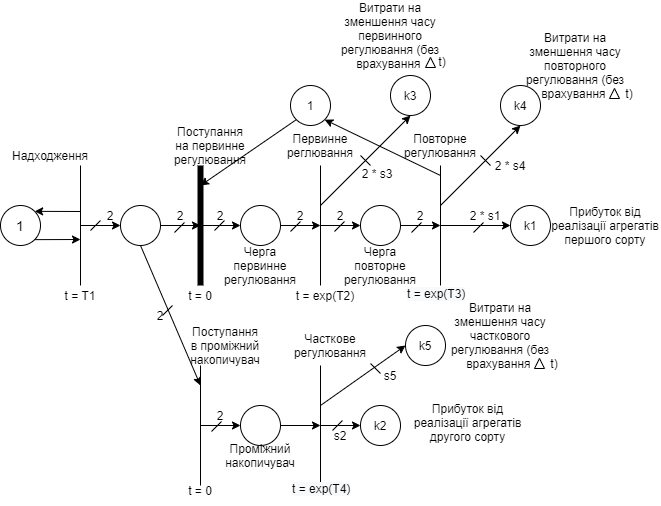

The diagram above was exported from draw.io. Its source (the exported page's mxGraphModel, read from the mxfile embedded in the PNG):
<mxGraphModel dx="806" dy="522" grid="1" gridSize="10" guides="1" tooltips="1" connect="1" arrows="1" fold="1" page="1" pageScale="1" pageWidth="1100" pageHeight="850" background="#ffffff" math="0" shadow="0">
  <root>
    <mxCell id="0" />
    <mxCell id="1" parent="0" />
    <mxCell id="HSTUMR3-KWOJK0Nrc0YX-4" value="&lt;font style=&quot;font-size: 14px&quot;&gt;1&lt;/font&gt;" style="ellipse;whiteSpace=wrap;html=1;aspect=fixed;" parent="1" vertex="1">
      <mxGeometry x="40" y="240" width="40" height="40" as="geometry" />
    </mxCell>
    <mxCell id="HSTUMR3-KWOJK0Nrc0YX-5" value="" style="endArrow=none;html=1;" parent="1" edge="1">
      <mxGeometry width="50" height="50" relative="1" as="geometry">
        <mxPoint x="120" y="200" as="sourcePoint" />
        <mxPoint x="120" y="320" as="targetPoint" />
      </mxGeometry>
    </mxCell>
    <mxCell id="HSTUMR3-KWOJK0Nrc0YX-6" value="" style="endArrow=classic;html=1;exitX=1;exitY=1;exitDx=0;exitDy=0;" parent="1" source="HSTUMR3-KWOJK0Nrc0YX-4" edge="1">
      <mxGeometry width="50" height="50" relative="1" as="geometry">
        <mxPoint x="380" y="260" as="sourcePoint" />
        <mxPoint x="120" y="274" as="targetPoint" />
      </mxGeometry>
    </mxCell>
    <mxCell id="HSTUMR3-KWOJK0Nrc0YX-7" value="" style="endArrow=classic;html=1;entryX=1;entryY=0;entryDx=0;entryDy=0;" parent="1" target="HSTUMR3-KWOJK0Nrc0YX-4" edge="1">
      <mxGeometry width="50" height="50" relative="1" as="geometry">
        <mxPoint x="120" y="246" as="sourcePoint" />
        <mxPoint x="430" y="210" as="targetPoint" />
      </mxGeometry>
    </mxCell>
    <mxCell id="HSTUMR3-KWOJK0Nrc0YX-10" value="" style="endArrow=classic;html=1;" parent="1" edge="1">
      <mxGeometry width="50" height="50" relative="1" as="geometry">
        <mxPoint x="120" y="260" as="sourcePoint" />
        <mxPoint x="160" y="260" as="targetPoint" />
      </mxGeometry>
    </mxCell>
    <mxCell id="HSTUMR3-KWOJK0Nrc0YX-11" value="" style="ellipse;whiteSpace=wrap;html=1;aspect=fixed;" parent="1" vertex="1">
      <mxGeometry x="160" y="240" width="40" height="40" as="geometry" />
    </mxCell>
    <mxCell id="HSTUMR3-KWOJK0Nrc0YX-12" value="" style="endArrow=classic;html=1;exitX=1;exitY=0.5;exitDx=0;exitDy=0;" parent="1" source="HSTUMR3-KWOJK0Nrc0YX-11" edge="1">
      <mxGeometry width="50" height="50" relative="1" as="geometry">
        <mxPoint x="380" y="260" as="sourcePoint" />
        <mxPoint x="240" y="260" as="targetPoint" />
      </mxGeometry>
    </mxCell>
    <mxCell id="HSTUMR3-KWOJK0Nrc0YX-13" value="" style="endArrow=none;html=1;strokeWidth=6;" parent="1" edge="1">
      <mxGeometry width="50" height="50" relative="1" as="geometry">
        <mxPoint x="240" y="320" as="sourcePoint" />
        <mxPoint x="240" y="200" as="targetPoint" />
      </mxGeometry>
    </mxCell>
    <mxCell id="HSTUMR3-KWOJK0Nrc0YX-14" value="" style="endArrow=classic;html=1;" parent="1" edge="1">
      <mxGeometry width="50" height="50" relative="1" as="geometry">
        <mxPoint x="240" y="260" as="sourcePoint" />
        <mxPoint x="280" y="260" as="targetPoint" />
      </mxGeometry>
    </mxCell>
    <mxCell id="HSTUMR3-KWOJK0Nrc0YX-16" value="" style="ellipse;whiteSpace=wrap;html=1;aspect=fixed;" parent="1" vertex="1">
      <mxGeometry x="280" y="240" width="40" height="40" as="geometry" />
    </mxCell>
    <mxCell id="HSTUMR3-KWOJK0Nrc0YX-17" value="" style="endArrow=none;html=1;" parent="1" edge="1">
      <mxGeometry width="50" height="50" relative="1" as="geometry">
        <mxPoint x="360" y="320" as="sourcePoint" />
        <mxPoint x="360" y="200" as="targetPoint" />
      </mxGeometry>
    </mxCell>
    <mxCell id="HSTUMR3-KWOJK0Nrc0YX-18" value="" style="endArrow=classic;html=1;exitX=1;exitY=0.5;exitDx=0;exitDy=0;" parent="1" source="HSTUMR3-KWOJK0Nrc0YX-16" edge="1">
      <mxGeometry width="50" height="50" relative="1" as="geometry">
        <mxPoint x="380" y="260" as="sourcePoint" />
        <mxPoint x="360" y="260" as="targetPoint" />
      </mxGeometry>
    </mxCell>
    <mxCell id="HSTUMR3-KWOJK0Nrc0YX-19" value="1" style="ellipse;whiteSpace=wrap;html=1;aspect=fixed;" parent="1" vertex="1">
      <mxGeometry x="330" y="120" width="40" height="40" as="geometry" />
    </mxCell>
    <mxCell id="HSTUMR3-KWOJK0Nrc0YX-20" value="" style="endArrow=classic;html=1;entryX=1;entryY=1;entryDx=0;entryDy=0;" parent="1" target="HSTUMR3-KWOJK0Nrc0YX-19" edge="1">
      <mxGeometry width="50" height="50" relative="1" as="geometry">
        <mxPoint x="480" y="210" as="sourcePoint" />
        <mxPoint x="430" y="210" as="targetPoint" />
      </mxGeometry>
    </mxCell>
    <mxCell id="HSTUMR3-KWOJK0Nrc0YX-21" value="" style="endArrow=classic;html=1;exitX=0;exitY=1;exitDx=0;exitDy=0;" parent="1" source="HSTUMR3-KWOJK0Nrc0YX-19" edge="1">
      <mxGeometry width="50" height="50" relative="1" as="geometry">
        <mxPoint x="380" y="260" as="sourcePoint" />
        <mxPoint x="240" y="220" as="targetPoint" />
      </mxGeometry>
    </mxCell>
    <mxCell id="HSTUMR3-KWOJK0Nrc0YX-22" value="" style="endArrow=classic;html=1;" parent="1" edge="1">
      <mxGeometry width="50" height="50" relative="1" as="geometry">
        <mxPoint x="360" y="260" as="sourcePoint" />
        <mxPoint x="400" y="260" as="targetPoint" />
      </mxGeometry>
    </mxCell>
    <mxCell id="HSTUMR3-KWOJK0Nrc0YX-23" value="" style="ellipse;whiteSpace=wrap;html=1;aspect=fixed;" parent="1" vertex="1">
      <mxGeometry x="400" y="240" width="40" height="40" as="geometry" />
    </mxCell>
    <mxCell id="HSTUMR3-KWOJK0Nrc0YX-24" value="" style="endArrow=none;html=1;" parent="1" edge="1">
      <mxGeometry width="50" height="50" relative="1" as="geometry">
        <mxPoint x="480" y="200" as="sourcePoint" />
        <mxPoint x="480" y="320" as="targetPoint" />
      </mxGeometry>
    </mxCell>
    <mxCell id="HSTUMR3-KWOJK0Nrc0YX-25" value="" style="endArrow=classic;html=1;exitX=1;exitY=0.5;exitDx=0;exitDy=0;" parent="1" source="HSTUMR3-KWOJK0Nrc0YX-23" edge="1">
      <mxGeometry width="50" height="50" relative="1" as="geometry">
        <mxPoint x="380" y="380" as="sourcePoint" />
        <mxPoint x="480" y="260" as="targetPoint" />
      </mxGeometry>
    </mxCell>
    <mxCell id="HSTUMR3-KWOJK0Nrc0YX-26" value="k1" style="ellipse;whiteSpace=wrap;html=1;aspect=fixed;" parent="1" vertex="1">
      <mxGeometry x="550" y="240" width="40" height="40" as="geometry" />
    </mxCell>
    <mxCell id="HSTUMR3-KWOJK0Nrc0YX-27" value="" style="endArrow=classic;html=1;entryX=0;entryY=0.5;entryDx=0;entryDy=0;" parent="1" target="HSTUMR3-KWOJK0Nrc0YX-26" edge="1">
      <mxGeometry width="50" height="50" relative="1" as="geometry">
        <mxPoint x="480" y="260" as="sourcePoint" />
        <mxPoint x="430" y="330" as="targetPoint" />
      </mxGeometry>
    </mxCell>
    <mxCell id="HSTUMR3-KWOJK0Nrc0YX-28" value="" style="endArrow=none;html=1;" parent="1" edge="1">
      <mxGeometry width="50" height="50" relative="1" as="geometry">
        <mxPoint x="240" y="520" as="sourcePoint" />
        <mxPoint x="240" y="400" as="targetPoint" />
      </mxGeometry>
    </mxCell>
    <mxCell id="HSTUMR3-KWOJK0Nrc0YX-29" value="" style="ellipse;whiteSpace=wrap;html=1;aspect=fixed;" parent="1" vertex="1">
      <mxGeometry x="280" y="440" width="40" height="40" as="geometry" />
    </mxCell>
    <mxCell id="HSTUMR3-KWOJK0Nrc0YX-30" value="" style="endArrow=classic;html=1;entryX=0;entryY=0.5;entryDx=0;entryDy=0;" parent="1" target="HSTUMR3-KWOJK0Nrc0YX-29" edge="1">
      <mxGeometry width="50" height="50" relative="1" as="geometry">
        <mxPoint x="240" y="460" as="sourcePoint" />
        <mxPoint x="430" y="370" as="targetPoint" />
      </mxGeometry>
    </mxCell>
    <mxCell id="HSTUMR3-KWOJK0Nrc0YX-31" value="" style="endArrow=classic;html=1;exitX=1;exitY=0.5;exitDx=0;exitDy=0;" parent="1" source="HSTUMR3-KWOJK0Nrc0YX-29" edge="1">
      <mxGeometry width="50" height="50" relative="1" as="geometry">
        <mxPoint x="380" y="420" as="sourcePoint" />
        <mxPoint x="360" y="460" as="targetPoint" />
      </mxGeometry>
    </mxCell>
    <mxCell id="HSTUMR3-KWOJK0Nrc0YX-32" value="" style="endArrow=none;html=1;" parent="1" edge="1">
      <mxGeometry width="50" height="50" relative="1" as="geometry">
        <mxPoint x="360" y="520" as="sourcePoint" />
        <mxPoint x="360" y="400" as="targetPoint" />
      </mxGeometry>
    </mxCell>
    <mxCell id="HSTUMR3-KWOJK0Nrc0YX-33" value="" style="endArrow=classic;html=1;" parent="1" edge="1">
      <mxGeometry width="50" height="50" relative="1" as="geometry">
        <mxPoint x="360" y="460" as="sourcePoint" />
        <mxPoint x="400" y="460" as="targetPoint" />
      </mxGeometry>
    </mxCell>
    <mxCell id="HSTUMR3-KWOJK0Nrc0YX-35" value="k2" style="ellipse;whiteSpace=wrap;html=1;aspect=fixed;" parent="1" vertex="1">
      <mxGeometry x="400" y="440" width="40" height="40" as="geometry" />
    </mxCell>
    <mxCell id="HSTUMR3-KWOJK0Nrc0YX-36" value="" style="endArrow=none;html=1;" parent="1" edge="1">
      <mxGeometry width="50" height="50" relative="1" as="geometry">
        <mxPoint x="130" y="265" as="sourcePoint" />
        <mxPoint x="140" y="255" as="targetPoint" />
      </mxGeometry>
    </mxCell>
    <mxCell id="HSTUMR3-KWOJK0Nrc0YX-37" value="" style="endArrow=none;html=1;" parent="1" edge="1">
      <mxGeometry width="50" height="50" relative="1" as="geometry">
        <mxPoint x="214" y="267" as="sourcePoint" />
        <mxPoint x="224" y="257" as="targetPoint" />
      </mxGeometry>
    </mxCell>
    <mxCell id="HSTUMR3-KWOJK0Nrc0YX-38" value="" style="endArrow=none;html=1;" parent="1" edge="1">
      <mxGeometry width="50" height="50" relative="1" as="geometry">
        <mxPoint x="254" y="265" as="sourcePoint" />
        <mxPoint x="264" y="255" as="targetPoint" />
      </mxGeometry>
    </mxCell>
    <mxCell id="HSTUMR3-KWOJK0Nrc0YX-39" value="" style="endArrow=none;html=1;" parent="1" edge="1">
      <mxGeometry width="50" height="50" relative="1" as="geometry">
        <mxPoint x="330" y="266" as="sourcePoint" />
        <mxPoint x="340" y="256" as="targetPoint" />
      </mxGeometry>
    </mxCell>
    <mxCell id="HSTUMR3-KWOJK0Nrc0YX-40" value="" style="endArrow=none;html=1;" parent="1" edge="1">
      <mxGeometry width="50" height="50" relative="1" as="geometry">
        <mxPoint x="374" y="266" as="sourcePoint" />
        <mxPoint x="384" y="256" as="targetPoint" />
      </mxGeometry>
    </mxCell>
    <mxCell id="HSTUMR3-KWOJK0Nrc0YX-41" value="" style="endArrow=none;html=1;" parent="1" edge="1">
      <mxGeometry width="50" height="50" relative="1" as="geometry">
        <mxPoint x="451" y="267" as="sourcePoint" />
        <mxPoint x="461" y="257" as="targetPoint" />
      </mxGeometry>
    </mxCell>
    <mxCell id="HSTUMR3-KWOJK0Nrc0YX-42" value="" style="endArrow=none;html=1;" parent="1" edge="1">
      <mxGeometry width="50" height="50" relative="1" as="geometry">
        <mxPoint x="513" y="267" as="sourcePoint" />
        <mxPoint x="523" y="257" as="targetPoint" />
      </mxGeometry>
    </mxCell>
    <mxCell id="HSTUMR3-KWOJK0Nrc0YX-43" value="" style="endArrow=classic;html=1;exitX=0.5;exitY=1;exitDx=0;exitDy=0;" parent="1" source="HSTUMR3-KWOJK0Nrc0YX-11" edge="1">
      <mxGeometry width="50" height="50" relative="1" as="geometry">
        <mxPoint x="380" y="380" as="sourcePoint" />
        <mxPoint x="240" y="420" as="targetPoint" />
      </mxGeometry>
    </mxCell>
    <mxCell id="HSTUMR3-KWOJK0Nrc0YX-44" value="" style="endArrow=none;html=1;" parent="1" edge="1">
      <mxGeometry width="50" height="50" relative="1" as="geometry">
        <mxPoint x="202" y="350" as="sourcePoint" />
        <mxPoint x="212" y="340" as="targetPoint" />
      </mxGeometry>
    </mxCell>
    <mxCell id="HSTUMR3-KWOJK0Nrc0YX-45" value="" style="endArrow=none;html=1;" parent="1" edge="1">
      <mxGeometry width="50" height="50" relative="1" as="geometry">
        <mxPoint x="251" y="466" as="sourcePoint" />
        <mxPoint x="261" y="456" as="targetPoint" />
      </mxGeometry>
    </mxCell>
    <mxCell id="HSTUMR3-KWOJK0Nrc0YX-48" value="2" style="text;html=1;strokeColor=none;fillColor=none;align=center;verticalAlign=middle;whiteSpace=wrap;rounded=0;" parent="1" vertex="1">
      <mxGeometry x="130" y="240" width="40" height="20" as="geometry" />
    </mxCell>
    <mxCell id="HSTUMR3-KWOJK0Nrc0YX-50" value="2" style="text;html=1;strokeColor=none;fillColor=none;align=center;verticalAlign=middle;whiteSpace=wrap;rounded=0;" parent="1" vertex="1">
      <mxGeometry x="200" y="240" width="40" height="20" as="geometry" />
    </mxCell>
    <mxCell id="HSTUMR3-KWOJK0Nrc0YX-51" value="2" style="text;html=1;strokeColor=none;fillColor=none;align=center;verticalAlign=middle;whiteSpace=wrap;rounded=0;" parent="1" vertex="1">
      <mxGeometry x="240" y="240" width="40" height="20" as="geometry" />
    </mxCell>
    <mxCell id="HSTUMR3-KWOJK0Nrc0YX-52" value="2" style="text;html=1;strokeColor=none;fillColor=none;align=center;verticalAlign=middle;whiteSpace=wrap;rounded=0;" parent="1" vertex="1">
      <mxGeometry x="320" y="240" width="40" height="20" as="geometry" />
    </mxCell>
    <mxCell id="HSTUMR3-KWOJK0Nrc0YX-53" value="2" style="text;html=1;strokeColor=none;fillColor=none;align=center;verticalAlign=middle;whiteSpace=wrap;rounded=0;" parent="1" vertex="1">
      <mxGeometry x="360" y="240" width="40" height="20" as="geometry" />
    </mxCell>
    <mxCell id="HSTUMR3-KWOJK0Nrc0YX-54" value="2" style="text;html=1;strokeColor=none;fillColor=none;align=center;verticalAlign=middle;whiteSpace=wrap;rounded=0;" parent="1" vertex="1">
      <mxGeometry x="440" y="240" width="40" height="20" as="geometry" />
    </mxCell>
    <mxCell id="HSTUMR3-KWOJK0Nrc0YX-55" value="2 * s1" style="text;html=1;strokeColor=none;fillColor=none;align=center;verticalAlign=middle;whiteSpace=wrap;rounded=0;" parent="1" vertex="1">
      <mxGeometry x="480" y="240" width="90" height="20" as="geometry" />
    </mxCell>
    <mxCell id="HSTUMR3-KWOJK0Nrc0YX-56" value="Прибуток від реалізації агрегатів першого сорту" style="text;html=1;strokeColor=none;fillColor=none;align=center;verticalAlign=middle;whiteSpace=wrap;rounded=0;" parent="1" vertex="1">
      <mxGeometry x="590" y="250" width="110" height="20" as="geometry" />
    </mxCell>
    <mxCell id="HSTUMR3-KWOJK0Nrc0YX-59" value="&lt;span&gt;Прибуток від реалізації агрегатів другого сорту&lt;/span&gt;" style="text;whiteSpace=wrap;html=1;align=center;" parent="1" vertex="1">
      <mxGeometry x="445" y="430" width="125" height="30" as="geometry" />
    </mxCell>
    <mxCell id="HSTUMR3-KWOJK0Nrc0YX-60" value="Поступання на первинне регулювання" style="text;html=1;strokeColor=none;fillColor=none;align=center;verticalAlign=middle;whiteSpace=wrap;rounded=0;" parent="1" vertex="1">
      <mxGeometry x="230" y="170" width="40" height="20" as="geometry" />
    </mxCell>
    <mxCell id="HSTUMR3-KWOJK0Nrc0YX-62" value="Надходження" style="text;html=1;strokeColor=none;fillColor=none;align=center;verticalAlign=middle;whiteSpace=wrap;rounded=0;" parent="1" vertex="1">
      <mxGeometry x="70" y="180" width="40" height="20" as="geometry" />
    </mxCell>
    <mxCell id="HSTUMR3-KWOJK0Nrc0YX-63" value="Первинне реглювання" style="text;html=1;strokeColor=none;fillColor=none;align=center;verticalAlign=middle;whiteSpace=wrap;rounded=0;" parent="1" vertex="1">
      <mxGeometry x="340" y="170" width="40" height="20" as="geometry" />
    </mxCell>
    <mxCell id="HSTUMR3-KWOJK0Nrc0YX-64" style="edgeStyle=orthogonalEdgeStyle;rounded=0;orthogonalLoop=1;jettySize=auto;html=1;exitX=0.5;exitY=1;exitDx=0;exitDy=0;" parent="1" source="HSTUMR3-KWOJK0Nrc0YX-63" target="HSTUMR3-KWOJK0Nrc0YX-63" edge="1">
      <mxGeometry relative="1" as="geometry" />
    </mxCell>
    <mxCell id="HSTUMR3-KWOJK0Nrc0YX-65" value="Повторне регулювання" style="text;html=1;strokeColor=none;fillColor=none;align=center;verticalAlign=middle;whiteSpace=wrap;rounded=0;" parent="1" vertex="1">
      <mxGeometry x="460" y="170" width="40" height="20" as="geometry" />
    </mxCell>
    <mxCell id="HSTUMR3-KWOJK0Nrc0YX-66" value="Поступання в проміжний накопичувач" style="text;html=1;strokeColor=none;fillColor=none;align=center;verticalAlign=middle;whiteSpace=wrap;rounded=0;" parent="1" vertex="1">
      <mxGeometry x="240" y="370" width="50" height="20" as="geometry" />
    </mxCell>
    <mxCell id="HSTUMR3-KWOJK0Nrc0YX-67" value="Проміжний накопичувач" style="text;html=1;strokeColor=none;fillColor=none;align=center;verticalAlign=middle;whiteSpace=wrap;rounded=0;" parent="1" vertex="1">
      <mxGeometry x="280" y="480" width="40" height="20" as="geometry" />
    </mxCell>
    <mxCell id="HSTUMR3-KWOJK0Nrc0YX-70" value="Часткове регулювання" style="text;html=1;strokeColor=none;fillColor=none;align=center;verticalAlign=middle;whiteSpace=wrap;rounded=0;" parent="1" vertex="1">
      <mxGeometry x="350" y="370" width="40" height="20" as="geometry" />
    </mxCell>
    <mxCell id="HSTUMR3-KWOJK0Nrc0YX-71" value="2" style="text;html=1;strokeColor=none;fillColor=none;align=center;verticalAlign=middle;whiteSpace=wrap;rounded=0;" parent="1" vertex="1">
      <mxGeometry x="180" y="340" width="40" height="20" as="geometry" />
    </mxCell>
    <mxCell id="HSTUMR3-KWOJK0Nrc0YX-72" value="2" style="text;html=1;strokeColor=none;fillColor=none;align=center;verticalAlign=middle;whiteSpace=wrap;rounded=0;" parent="1" vertex="1">
      <mxGeometry x="240" y="440" width="40" height="20" as="geometry" />
    </mxCell>
    <mxCell id="HSTUMR3-KWOJK0Nrc0YX-73" value="t = T1" style="text;html=1;strokeColor=none;fillColor=none;align=center;verticalAlign=middle;whiteSpace=wrap;rounded=0;" parent="1" vertex="1">
      <mxGeometry x="100" y="320" width="40" height="20" as="geometry" />
    </mxCell>
    <mxCell id="HSTUMR3-KWOJK0Nrc0YX-74" value="t = 0" style="text;html=1;strokeColor=none;fillColor=none;align=center;verticalAlign=middle;whiteSpace=wrap;rounded=0;" parent="1" vertex="1">
      <mxGeometry x="220" y="320" width="40" height="20" as="geometry" />
    </mxCell>
    <mxCell id="HSTUMR3-KWOJK0Nrc0YX-75" value="t = exp(T2)" style="text;html=1;strokeColor=none;fillColor=none;align=center;verticalAlign=middle;whiteSpace=wrap;rounded=0;" parent="1" vertex="1">
      <mxGeometry x="330" y="320" width="70" height="20" as="geometry" />
    </mxCell>
    <mxCell id="HSTUMR3-KWOJK0Nrc0YX-76" value="&lt;span style=&quot;color: rgb(0 , 0 , 0) ; font-family: &amp;#34;helvetica&amp;#34; ; font-size: 12px ; font-style: normal ; font-weight: 400 ; letter-spacing: normal ; text-align: center ; text-indent: 0px ; text-transform: none ; word-spacing: 0px ; background-color: rgb(248 , 249 , 250) ; display: inline ; float: none&quot;&gt;t = exp(T3)&lt;/span&gt;" style="text;whiteSpace=wrap;html=1;" parent="1" vertex="1">
      <mxGeometry x="445" y="315" width="80" height="30" as="geometry" />
    </mxCell>
    <mxCell id="HSTUMR3-KWOJK0Nrc0YX-77" value="t = 0" style="text;html=1;strokeColor=none;fillColor=none;align=center;verticalAlign=middle;whiteSpace=wrap;rounded=0;" parent="1" vertex="1">
      <mxGeometry x="220" y="515" width="40" height="20" as="geometry" />
    </mxCell>
    <mxCell id="HSTUMR3-KWOJK0Nrc0YX-78" value="&lt;span style=&quot;color: rgb(0 , 0 , 0) ; font-family: &amp;#34;helvetica&amp;#34; ; font-size: 12px ; font-style: normal ; font-weight: 400 ; letter-spacing: normal ; text-align: center ; text-indent: 0px ; text-transform: none ; word-spacing: 0px ; background-color: rgb(248 , 249 , 250) ; display: inline ; float: none&quot;&gt;t = exp(T4)&lt;/span&gt;" style="text;whiteSpace=wrap;html=1;" parent="1" vertex="1">
      <mxGeometry x="330" y="510" width="80" height="30" as="geometry" />
    </mxCell>
    <mxCell id="EV7NXIi_gS0FrfHT9diy-2" value="k4" style="ellipse;whiteSpace=wrap;html=1;aspect=fixed;" vertex="1" parent="1">
      <mxGeometry x="540" y="120" width="40" height="40" as="geometry" />
    </mxCell>
    <mxCell id="EV7NXIi_gS0FrfHT9diy-4" value="" style="endArrow=classic;html=1;entryX=0.5;entryY=1;entryDx=0;entryDy=0;exitX=0;exitY=0;exitDx=0;exitDy=0;exitPerimeter=0;" edge="1" parent="1" source="HSTUMR3-KWOJK0Nrc0YX-55" target="EV7NXIi_gS0FrfHT9diy-2">
      <mxGeometry width="50" height="50" relative="1" as="geometry">
        <mxPoint x="390" y="300" as="sourcePoint" />
        <mxPoint x="440" y="250" as="targetPoint" />
      </mxGeometry>
    </mxCell>
    <mxCell id="EV7NXIi_gS0FrfHT9diy-5" value="k5" style="ellipse;whiteSpace=wrap;html=1;aspect=fixed;" vertex="1" parent="1">
      <mxGeometry x="445" y="360" width="40" height="40" as="geometry" />
    </mxCell>
    <mxCell id="EV7NXIi_gS0FrfHT9diy-6" value="" style="endArrow=classic;html=1;entryX=0;entryY=0.5;entryDx=0;entryDy=0;" edge="1" parent="1" target="EV7NXIi_gS0FrfHT9diy-5">
      <mxGeometry width="50" height="50" relative="1" as="geometry">
        <mxPoint x="360" y="440" as="sourcePoint" />
        <mxPoint x="440" y="320" as="targetPoint" />
      </mxGeometry>
    </mxCell>
    <mxCell id="EV7NXIi_gS0FrfHT9diy-8" value="" style="endArrow=none;html=1;" edge="1" parent="1">
      <mxGeometry width="50" height="50" relative="1" as="geometry">
        <mxPoint x="520" y="190" as="sourcePoint" />
        <mxPoint x="530" y="200" as="targetPoint" />
      </mxGeometry>
    </mxCell>
    <mxCell id="EV7NXIi_gS0FrfHT9diy-9" value="" style="endArrow=none;html=1;" edge="1" parent="1">
      <mxGeometry width="50" height="50" relative="1" as="geometry">
        <mxPoint x="410" y="398" as="sourcePoint" />
        <mxPoint x="420" y="408" as="targetPoint" />
      </mxGeometry>
    </mxCell>
    <mxCell id="EV7NXIi_gS0FrfHT9diy-10" value="" style="endArrow=none;html=1;" edge="1" parent="1">
      <mxGeometry width="50" height="50" relative="1" as="geometry">
        <mxPoint x="372" y="465" as="sourcePoint" />
        <mxPoint x="382" y="455" as="targetPoint" />
      </mxGeometry>
    </mxCell>
    <mxCell id="EV7NXIi_gS0FrfHT9diy-12" value="2 * s4" style="text;html=1;strokeColor=none;fillColor=none;align=center;verticalAlign=middle;whiteSpace=wrap;rounded=0;" vertex="1" parent="1">
      <mxGeometry x="530" y="190" width="40" height="20" as="geometry" />
    </mxCell>
    <mxCell id="EV7NXIi_gS0FrfHT9diy-13" value="s5" style="text;html=1;strokeColor=none;fillColor=none;align=center;verticalAlign=middle;whiteSpace=wrap;rounded=0;" vertex="1" parent="1">
      <mxGeometry x="410" y="400" width="40" height="20" as="geometry" />
    </mxCell>
    <mxCell id="EV7NXIi_gS0FrfHT9diy-14" value="Витрати на зменшення часу первинного регулювання (без врахування&amp;nbsp;" style="text;html=1;strokeColor=none;fillColor=none;align=center;verticalAlign=middle;whiteSpace=wrap;rounded=0;" vertex="1" parent="1">
      <mxGeometry x="365" y="60" width="130" height="20" as="geometry" />
    </mxCell>
    <mxCell id="EV7NXIi_gS0FrfHT9diy-15" value="" style="triangle;whiteSpace=wrap;html=1;rotation=-90;" vertex="1" parent="1">
      <mxGeometry x="465" y="92" width="10" height="10" as="geometry" />
    </mxCell>
    <mxCell id="EV7NXIi_gS0FrfHT9diy-16" value="Витрати на зменшення часу повторного регулювання (без врахування&amp;nbsp;" style="text;html=1;strokeColor=none;fillColor=none;align=center;verticalAlign=middle;whiteSpace=wrap;rounded=0;" vertex="1" parent="1">
      <mxGeometry x="550" y="90" width="130" height="20" as="geometry" />
    </mxCell>
    <mxCell id="EV7NXIi_gS0FrfHT9diy-17" value="" style="triangle;whiteSpace=wrap;html=1;rotation=-90;" vertex="1" parent="1">
      <mxGeometry x="649" y="123" width="10" height="10" as="geometry" />
    </mxCell>
    <mxCell id="EV7NXIi_gS0FrfHT9diy-18" value="t)" style="text;html=1;strokeColor=none;fillColor=none;align=center;verticalAlign=middle;whiteSpace=wrap;rounded=0;" vertex="1" parent="1">
      <mxGeometry x="461.5" y="86" width="40" height="20" as="geometry" />
    </mxCell>
    <mxCell id="EV7NXIi_gS0FrfHT9diy-19" value="t)" style="text;html=1;strokeColor=none;fillColor=none;align=center;verticalAlign=middle;whiteSpace=wrap;rounded=0;" vertex="1" parent="1">
      <mxGeometry x="649" y="118" width="40" height="20" as="geometry" />
    </mxCell>
    <mxCell id="EV7NXIi_gS0FrfHT9diy-20" value="Витрати на зменшення часу часткового регулювання (без врахування&amp;nbsp;" style="text;html=1;strokeColor=none;fillColor=none;align=center;verticalAlign=middle;whiteSpace=wrap;rounded=0;" vertex="1" parent="1">
      <mxGeometry x="475" y="360" width="130" height="20" as="geometry" />
    </mxCell>
    <mxCell id="EV7NXIi_gS0FrfHT9diy-21" value="" style="triangle;whiteSpace=wrap;html=1;rotation=-90;" vertex="1" parent="1">
      <mxGeometry x="574" y="393" width="10" height="10" as="geometry" />
    </mxCell>
    <mxCell id="EV7NXIi_gS0FrfHT9diy-22" value="t)" style="text;html=1;strokeColor=none;fillColor=none;align=center;verticalAlign=middle;whiteSpace=wrap;rounded=0;" vertex="1" parent="1">
      <mxGeometry x="574" y="388" width="40" height="20" as="geometry" />
    </mxCell>
    <mxCell id="EV7NXIi_gS0FrfHT9diy-23" value="s2" style="text;html=1;strokeColor=none;fillColor=none;align=center;verticalAlign=middle;whiteSpace=wrap;rounded=0;" vertex="1" parent="1">
      <mxGeometry x="360" y="460" width="40" height="20" as="geometry" />
    </mxCell>
    <mxCell id="EV7NXIi_gS0FrfHT9diy-26" value="k3" style="ellipse;whiteSpace=wrap;html=1;aspect=fixed;" vertex="1" parent="1">
      <mxGeometry x="430" y="110" width="40" height="40" as="geometry" />
    </mxCell>
    <mxCell id="EV7NXIi_gS0FrfHT9diy-27" value="" style="endArrow=classic;html=1;entryX=0.5;entryY=1;entryDx=0;entryDy=0;exitX=0;exitY=0;exitDx=0;exitDy=0;" edge="1" parent="1" target="EV7NXIi_gS0FrfHT9diy-26">
      <mxGeometry width="50" height="50" relative="1" as="geometry">
        <mxPoint x="360" y="240" as="sourcePoint" />
        <mxPoint x="560" y="250" as="targetPoint" />
      </mxGeometry>
    </mxCell>
    <mxCell id="EV7NXIi_gS0FrfHT9diy-28" value="2 * s3" style="text;html=1;strokeColor=none;fillColor=none;align=center;verticalAlign=middle;whiteSpace=wrap;rounded=0;" vertex="1" parent="1">
      <mxGeometry x="397" y="198" width="40" height="20" as="geometry" />
    </mxCell>
    <mxCell id="EV7NXIi_gS0FrfHT9diy-30" value="" style="endArrow=none;html=1;" edge="1" parent="1">
      <mxGeometry width="50" height="50" relative="1" as="geometry">
        <mxPoint x="410" y="200" as="sourcePoint" />
        <mxPoint x="400" y="190" as="targetPoint" />
      </mxGeometry>
    </mxCell>
    <mxCell id="EV7NXIi_gS0FrfHT9diy-31" value="Черга первинне регулювання" style="text;html=1;strokeColor=none;fillColor=none;align=center;verticalAlign=middle;whiteSpace=wrap;rounded=0;" vertex="1" parent="1">
      <mxGeometry x="280" y="290" width="40" height="20" as="geometry" />
    </mxCell>
    <mxCell id="EV7NXIi_gS0FrfHT9diy-32" value="Черга повторне регулювання" style="text;html=1;strokeColor=none;fillColor=none;align=center;verticalAlign=middle;whiteSpace=wrap;rounded=0;" vertex="1" parent="1">
      <mxGeometry x="400" y="290" width="40" height="20" as="geometry" />
    </mxCell>
  </root>
</mxGraphModel>